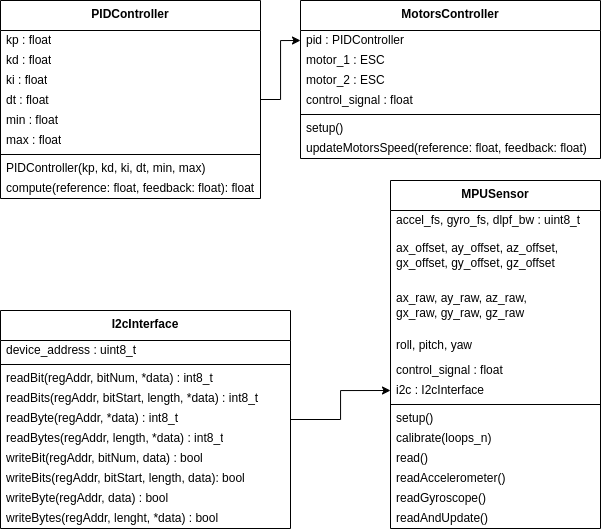

The diagram above was exported from draw.io. Its source (the exported page's mxGraphModel, read from the mxfile embedded in the PNG):
<mxGraphModel dx="771" dy="893" grid="1" gridSize="10" guides="1" tooltips="1" connect="1" arrows="1" fold="1" page="1" pageScale="1" pageWidth="850" pageHeight="1100" math="0" shadow="0">
  <root>
    <mxCell id="0" />
    <mxCell id="1" parent="0" />
    <mxCell id="zb5RhrVrap3vSsdrANn7-79" value="" style="group" vertex="1" connectable="0" parent="1">
      <mxGeometry x="50" y="160" width="600" height="528" as="geometry" />
    </mxCell>
    <mxCell id="zb5RhrVrap3vSsdrANn7-36" style="edgeStyle=orthogonalEdgeStyle;rounded=0;orthogonalLoop=1;jettySize=auto;html=1;entryX=0;entryY=0.5;entryDx=0;entryDy=0;" edge="1" parent="zb5RhrVrap3vSsdrANn7-79" source="zb5RhrVrap3vSsdrANn7-4" target="zb5RhrVrap3vSsdrANn7-27">
      <mxGeometry relative="1" as="geometry" />
    </mxCell>
    <mxCell id="zb5RhrVrap3vSsdrANn7-4" value="&lt;b&gt;PIDController&lt;/b&gt;" style="swimlane;fontStyle=0;align=center;verticalAlign=top;childLayout=stackLayout;horizontal=1;startSize=30;horizontalStack=0;resizeParent=1;resizeParentMax=0;resizeLast=0;collapsible=0;marginBottom=0;html=1;whiteSpace=wrap;" vertex="1" parent="zb5RhrVrap3vSsdrANn7-79">
      <mxGeometry width="260" height="198" as="geometry" />
    </mxCell>
    <mxCell id="zb5RhrVrap3vSsdrANn7-22" value="kp : float" style="text;html=1;strokeColor=none;fillColor=none;align=left;verticalAlign=middle;spacingLeft=4;spacingRight=4;overflow=hidden;rotatable=0;points=[[0,0.5],[1,0.5]];portConstraint=eastwest;whiteSpace=wrap;" vertex="1" parent="zb5RhrVrap3vSsdrANn7-4">
      <mxGeometry y="30" width="260" height="20" as="geometry" />
    </mxCell>
    <mxCell id="zb5RhrVrap3vSsdrANn7-21" value="kd : float" style="text;html=1;strokeColor=none;fillColor=none;align=left;verticalAlign=middle;spacingLeft=4;spacingRight=4;overflow=hidden;rotatable=0;points=[[0,0.5],[1,0.5]];portConstraint=eastwest;whiteSpace=wrap;" vertex="1" parent="zb5RhrVrap3vSsdrANn7-4">
      <mxGeometry y="50" width="260" height="20" as="geometry" />
    </mxCell>
    <mxCell id="zb5RhrVrap3vSsdrANn7-24" value="ki : float" style="text;html=1;strokeColor=none;fillColor=none;align=left;verticalAlign=middle;spacingLeft=4;spacingRight=4;overflow=hidden;rotatable=0;points=[[0,0.5],[1,0.5]];portConstraint=eastwest;whiteSpace=wrap;" vertex="1" parent="zb5RhrVrap3vSsdrANn7-4">
      <mxGeometry y="70" width="260" height="20" as="geometry" />
    </mxCell>
    <mxCell id="zb5RhrVrap3vSsdrANn7-6" value="dt : float" style="text;html=1;strokeColor=none;fillColor=none;align=left;verticalAlign=middle;spacingLeft=4;spacingRight=4;overflow=hidden;rotatable=0;points=[[0,0.5],[1,0.5]];portConstraint=eastwest;whiteSpace=wrap;" vertex="1" parent="zb5RhrVrap3vSsdrANn7-4">
      <mxGeometry y="90" width="260" height="20" as="geometry" />
    </mxCell>
    <mxCell id="zb5RhrVrap3vSsdrANn7-25" value="min : float" style="text;html=1;strokeColor=none;fillColor=none;align=left;verticalAlign=middle;spacingLeft=4;spacingRight=4;overflow=hidden;rotatable=0;points=[[0,0.5],[1,0.5]];portConstraint=eastwest;whiteSpace=wrap;" vertex="1" parent="zb5RhrVrap3vSsdrANn7-4">
      <mxGeometry y="110" width="260" height="20" as="geometry" />
    </mxCell>
    <mxCell id="zb5RhrVrap3vSsdrANn7-23" value="max : float" style="text;html=1;strokeColor=none;fillColor=none;align=left;verticalAlign=middle;spacingLeft=4;spacingRight=4;overflow=hidden;rotatable=0;points=[[0,0.5],[1,0.5]];portConstraint=eastwest;whiteSpace=wrap;" vertex="1" parent="zb5RhrVrap3vSsdrANn7-4">
      <mxGeometry y="130" width="260" height="20" as="geometry" />
    </mxCell>
    <mxCell id="zb5RhrVrap3vSsdrANn7-9" value="" style="line;strokeWidth=1;fillColor=none;align=left;verticalAlign=middle;spacingTop=-1;spacingLeft=3;spacingRight=3;rotatable=0;labelPosition=right;points=[];portConstraint=eastwest;" vertex="1" parent="zb5RhrVrap3vSsdrANn7-4">
      <mxGeometry y="150" width="260" height="8" as="geometry" />
    </mxCell>
    <mxCell id="zb5RhrVrap3vSsdrANn7-76" value="PIDController(kp, kd, ki, dt, min, max)" style="text;html=1;strokeColor=none;fillColor=none;align=left;verticalAlign=middle;spacingLeft=4;spacingRight=4;overflow=hidden;rotatable=0;points=[[0,0.5],[1,0.5]];portConstraint=eastwest;whiteSpace=wrap;" vertex="1" parent="zb5RhrVrap3vSsdrANn7-4">
      <mxGeometry y="158" width="260" height="20" as="geometry" />
    </mxCell>
    <mxCell id="zb5RhrVrap3vSsdrANn7-11" value="compute(reference: float, feedback: float): float" style="text;html=1;strokeColor=none;fillColor=none;align=left;verticalAlign=middle;spacingLeft=4;spacingRight=4;overflow=hidden;rotatable=0;points=[[0,0.5],[1,0.5]];portConstraint=eastwest;whiteSpace=wrap;" vertex="1" parent="zb5RhrVrap3vSsdrANn7-4">
      <mxGeometry y="178" width="260" height="20" as="geometry" />
    </mxCell>
    <mxCell id="zb5RhrVrap3vSsdrANn7-26" value="&lt;b&gt;MotorsController&lt;/b&gt;" style="swimlane;fontStyle=0;align=center;verticalAlign=top;childLayout=stackLayout;horizontal=1;startSize=30;horizontalStack=0;resizeParent=1;resizeParentMax=0;resizeLast=0;collapsible=0;marginBottom=0;html=1;whiteSpace=wrap;" vertex="1" parent="zb5RhrVrap3vSsdrANn7-79">
      <mxGeometry x="300" width="300" height="158" as="geometry" />
    </mxCell>
    <mxCell id="zb5RhrVrap3vSsdrANn7-27" value="pid : PIDController" style="text;html=1;strokeColor=none;fillColor=none;align=left;verticalAlign=middle;spacingLeft=4;spacingRight=4;overflow=hidden;rotatable=0;points=[[0,0.5],[1,0.5]];portConstraint=eastwest;whiteSpace=wrap;" vertex="1" parent="zb5RhrVrap3vSsdrANn7-26">
      <mxGeometry y="30" width="300" height="20" as="geometry" />
    </mxCell>
    <mxCell id="zb5RhrVrap3vSsdrANn7-28" value="motor_1 : ESC" style="text;html=1;strokeColor=none;fillColor=none;align=left;verticalAlign=middle;spacingLeft=4;spacingRight=4;overflow=hidden;rotatable=0;points=[[0,0.5],[1,0.5]];portConstraint=eastwest;whiteSpace=wrap;" vertex="1" parent="zb5RhrVrap3vSsdrANn7-26">
      <mxGeometry y="50" width="300" height="20" as="geometry" />
    </mxCell>
    <mxCell id="zb5RhrVrap3vSsdrANn7-29" value="motor_2 : ESC" style="text;html=1;strokeColor=none;fillColor=none;align=left;verticalAlign=middle;spacingLeft=4;spacingRight=4;overflow=hidden;rotatable=0;points=[[0,0.5],[1,0.5]];portConstraint=eastwest;whiteSpace=wrap;" vertex="1" parent="zb5RhrVrap3vSsdrANn7-26">
      <mxGeometry y="70" width="300" height="20" as="geometry" />
    </mxCell>
    <mxCell id="zb5RhrVrap3vSsdrANn7-30" value="control_signal : float" style="text;html=1;strokeColor=none;fillColor=none;align=left;verticalAlign=middle;spacingLeft=4;spacingRight=4;overflow=hidden;rotatable=0;points=[[0,0.5],[1,0.5]];portConstraint=eastwest;whiteSpace=wrap;" vertex="1" parent="zb5RhrVrap3vSsdrANn7-26">
      <mxGeometry y="90" width="300" height="20" as="geometry" />
    </mxCell>
    <mxCell id="zb5RhrVrap3vSsdrANn7-33" value="" style="line;strokeWidth=1;fillColor=none;align=left;verticalAlign=middle;spacingTop=-1;spacingLeft=3;spacingRight=3;rotatable=0;labelPosition=right;points=[];portConstraint=eastwest;" vertex="1" parent="zb5RhrVrap3vSsdrANn7-26">
      <mxGeometry y="110" width="300" height="8" as="geometry" />
    </mxCell>
    <mxCell id="zb5RhrVrap3vSsdrANn7-34" value="setup()" style="text;html=1;strokeColor=none;fillColor=none;align=left;verticalAlign=middle;spacingLeft=4;spacingRight=4;overflow=hidden;rotatable=0;points=[[0,0.5],[1,0.5]];portConstraint=eastwest;whiteSpace=wrap;" vertex="1" parent="zb5RhrVrap3vSsdrANn7-26">
      <mxGeometry y="118" width="300" height="20" as="geometry" />
    </mxCell>
    <mxCell id="zb5RhrVrap3vSsdrANn7-35" value="updateMotorsSpeed(reference: float, feedback: float)" style="text;html=1;strokeColor=none;fillColor=none;align=left;verticalAlign=middle;spacingLeft=4;spacingRight=4;overflow=hidden;rotatable=0;points=[[0,0.5],[1,0.5]];portConstraint=eastwest;whiteSpace=wrap;" vertex="1" parent="zb5RhrVrap3vSsdrANn7-26">
      <mxGeometry y="138" width="300" height="20" as="geometry" />
    </mxCell>
    <mxCell id="zb5RhrVrap3vSsdrANn7-77" style="edgeStyle=orthogonalEdgeStyle;rounded=0;orthogonalLoop=1;jettySize=auto;html=1;entryX=0;entryY=0.5;entryDx=0;entryDy=0;" edge="1" parent="zb5RhrVrap3vSsdrANn7-79" source="zb5RhrVrap3vSsdrANn7-38" target="zb5RhrVrap3vSsdrANn7-48">
      <mxGeometry relative="1" as="geometry" />
    </mxCell>
    <mxCell id="zb5RhrVrap3vSsdrANn7-38" value="&lt;b&gt;I2cInterface&lt;/b&gt;" style="swimlane;fontStyle=0;align=center;verticalAlign=top;childLayout=stackLayout;horizontal=1;startSize=30;horizontalStack=0;resizeParent=1;resizeParentMax=0;resizeLast=0;collapsible=0;marginBottom=0;html=1;whiteSpace=wrap;" vertex="1" parent="zb5RhrVrap3vSsdrANn7-79">
      <mxGeometry y="310" width="290" height="218" as="geometry" />
    </mxCell>
    <mxCell id="zb5RhrVrap3vSsdrANn7-39" value="device_address : uint8_t" style="text;html=1;strokeColor=none;fillColor=none;align=left;verticalAlign=middle;spacingLeft=4;spacingRight=4;overflow=hidden;rotatable=0;points=[[0,0.5],[1,0.5]];portConstraint=eastwest;whiteSpace=wrap;" vertex="1" parent="zb5RhrVrap3vSsdrANn7-38">
      <mxGeometry y="30" width="290" height="20" as="geometry" />
    </mxCell>
    <mxCell id="zb5RhrVrap3vSsdrANn7-45" value="" style="line;strokeWidth=1;fillColor=none;align=left;verticalAlign=middle;spacingTop=-1;spacingLeft=3;spacingRight=3;rotatable=0;labelPosition=right;points=[];portConstraint=eastwest;" vertex="1" parent="zb5RhrVrap3vSsdrANn7-38">
      <mxGeometry y="50" width="290" height="8" as="geometry" />
    </mxCell>
    <mxCell id="zb5RhrVrap3vSsdrANn7-46" value="readBit(regAddr, bitNum, *data) : int8_t" style="text;html=1;strokeColor=none;fillColor=none;align=left;verticalAlign=middle;spacingLeft=4;spacingRight=4;overflow=hidden;rotatable=0;points=[[0,0.5],[1,0.5]];portConstraint=eastwest;whiteSpace=wrap;" vertex="1" parent="zb5RhrVrap3vSsdrANn7-38">
      <mxGeometry y="58" width="290" height="20" as="geometry" />
    </mxCell>
    <mxCell id="zb5RhrVrap3vSsdrANn7-64" value="readBits(regAddr, bitStart, length, *data) : int8_t" style="text;html=1;strokeColor=none;fillColor=none;align=left;verticalAlign=middle;spacingLeft=4;spacingRight=4;overflow=hidden;rotatable=0;points=[[0,0.5],[1,0.5]];portConstraint=eastwest;whiteSpace=wrap;" vertex="1" parent="zb5RhrVrap3vSsdrANn7-38">
      <mxGeometry y="78" width="290" height="20" as="geometry" />
    </mxCell>
    <mxCell id="zb5RhrVrap3vSsdrANn7-63" value="readByte(regAddr, *data)&amp;nbsp;: int8_t" style="text;html=1;strokeColor=none;fillColor=none;align=left;verticalAlign=middle;spacingLeft=4;spacingRight=4;overflow=hidden;rotatable=0;points=[[0,0.5],[1,0.5]];portConstraint=eastwest;whiteSpace=wrap;" vertex="1" parent="zb5RhrVrap3vSsdrANn7-38">
      <mxGeometry y="98" width="290" height="20" as="geometry" />
    </mxCell>
    <mxCell id="zb5RhrVrap3vSsdrANn7-65" value="readBytes(regAddr, length, *data)&amp;nbsp;: int8_t" style="text;html=1;strokeColor=none;fillColor=none;align=left;verticalAlign=middle;spacingLeft=4;spacingRight=4;overflow=hidden;rotatable=0;points=[[0,0.5],[1,0.5]];portConstraint=eastwest;whiteSpace=wrap;" vertex="1" parent="zb5RhrVrap3vSsdrANn7-38">
      <mxGeometry y="118" width="290" height="20" as="geometry" />
    </mxCell>
    <mxCell id="zb5RhrVrap3vSsdrANn7-69" value="writeBit(regAddr, bitNum, data) : bool" style="text;html=1;strokeColor=none;fillColor=none;align=left;verticalAlign=middle;spacingLeft=4;spacingRight=4;overflow=hidden;rotatable=0;points=[[0,0.5],[1,0.5]];portConstraint=eastwest;whiteSpace=wrap;" vertex="1" parent="zb5RhrVrap3vSsdrANn7-38">
      <mxGeometry y="138" width="290" height="20" as="geometry" />
    </mxCell>
    <mxCell id="zb5RhrVrap3vSsdrANn7-66" value="writeBits(regAddr, bitStart, length, data): bool" style="text;html=1;strokeColor=none;fillColor=none;align=left;verticalAlign=middle;spacingLeft=4;spacingRight=4;overflow=hidden;rotatable=0;points=[[0,0.5],[1,0.5]];portConstraint=eastwest;whiteSpace=wrap;" vertex="1" parent="zb5RhrVrap3vSsdrANn7-38">
      <mxGeometry y="158" width="290" height="20" as="geometry" />
    </mxCell>
    <mxCell id="zb5RhrVrap3vSsdrANn7-67" value="writeByte(regAddr, data) : bool" style="text;html=1;strokeColor=none;fillColor=none;align=left;verticalAlign=middle;spacingLeft=4;spacingRight=4;overflow=hidden;rotatable=0;points=[[0,0.5],[1,0.5]];portConstraint=eastwest;whiteSpace=wrap;" vertex="1" parent="zb5RhrVrap3vSsdrANn7-38">
      <mxGeometry y="178" width="290" height="20" as="geometry" />
    </mxCell>
    <mxCell id="zb5RhrVrap3vSsdrANn7-68" value="writeBytes(regAddr, lenght, *data) : bool" style="text;html=1;strokeColor=none;fillColor=none;align=left;verticalAlign=middle;spacingLeft=4;spacingRight=4;overflow=hidden;rotatable=0;points=[[0,0.5],[1,0.5]];portConstraint=eastwest;whiteSpace=wrap;" vertex="1" parent="zb5RhrVrap3vSsdrANn7-38">
      <mxGeometry y="198" width="290" height="20" as="geometry" />
    </mxCell>
    <mxCell id="zb5RhrVrap3vSsdrANn7-47" value="&lt;b&gt;MPUSensor&lt;/b&gt;" style="swimlane;fontStyle=0;align=center;verticalAlign=top;childLayout=stackLayout;horizontal=1;startSize=30;horizontalStack=0;resizeParent=1;resizeParentMax=0;resizeLast=0;collapsible=0;marginBottom=0;html=1;whiteSpace=wrap;" vertex="1" parent="zb5RhrVrap3vSsdrANn7-79">
      <mxGeometry x="390" y="180" width="210" height="348" as="geometry" />
    </mxCell>
    <mxCell id="zb5RhrVrap3vSsdrANn7-49" value="accel_fs, gyro_fs, dlpf_bw : uint8_t" style="text;html=1;strokeColor=none;fillColor=none;align=left;verticalAlign=middle;spacingLeft=4;spacingRight=4;overflow=hidden;rotatable=0;points=[[0,0.5],[1,0.5]];portConstraint=eastwest;whiteSpace=wrap;" vertex="1" parent="zb5RhrVrap3vSsdrANn7-47">
      <mxGeometry y="30" width="210" height="20" as="geometry" />
    </mxCell>
    <mxCell id="zb5RhrVrap3vSsdrANn7-50" value="ax_offset, ay_offset, az_offset,&lt;div&gt;gx_offset, gy_offset, gz_offset&lt;/div&gt;" style="text;html=1;strokeColor=none;fillColor=none;align=left;verticalAlign=middle;spacingLeft=4;spacingRight=4;overflow=hidden;rotatable=0;points=[[0,0.5],[1,0.5]];portConstraint=eastwest;whiteSpace=wrap;" vertex="1" parent="zb5RhrVrap3vSsdrANn7-47">
      <mxGeometry y="50" width="210" height="50" as="geometry" />
    </mxCell>
    <mxCell id="zb5RhrVrap3vSsdrANn7-74" value="ax_raw, ay_raw, az_raw,&lt;div&gt;gx_raw, gy_raw, gz_&lt;span style=&quot;background-color: transparent; color: light-dark(rgb(0, 0, 0), rgb(255, 255, 255));&quot;&gt;raw&lt;/span&gt;&lt;/div&gt;" style="text;html=1;strokeColor=none;fillColor=none;align=left;verticalAlign=middle;spacingLeft=4;spacingRight=4;overflow=hidden;rotatable=0;points=[[0,0.5],[1,0.5]];portConstraint=eastwest;whiteSpace=wrap;" vertex="1" parent="zb5RhrVrap3vSsdrANn7-47">
      <mxGeometry y="100" width="210" height="50" as="geometry" />
    </mxCell>
    <mxCell id="zb5RhrVrap3vSsdrANn7-75" value="&lt;div&gt;roll, pitch, yaw&lt;/div&gt;" style="text;html=1;strokeColor=none;fillColor=none;align=left;verticalAlign=middle;spacingLeft=4;spacingRight=4;overflow=hidden;rotatable=0;points=[[0,0.5],[1,0.5]];portConstraint=eastwest;whiteSpace=wrap;" vertex="1" parent="zb5RhrVrap3vSsdrANn7-47">
      <mxGeometry y="150" width="210" height="30" as="geometry" />
    </mxCell>
    <mxCell id="zb5RhrVrap3vSsdrANn7-51" value="control_signal : float" style="text;html=1;strokeColor=none;fillColor=none;align=left;verticalAlign=middle;spacingLeft=4;spacingRight=4;overflow=hidden;rotatable=0;points=[[0,0.5],[1,0.5]];portConstraint=eastwest;whiteSpace=wrap;" vertex="1" parent="zb5RhrVrap3vSsdrANn7-47">
      <mxGeometry y="180" width="210" height="20" as="geometry" />
    </mxCell>
    <mxCell id="zb5RhrVrap3vSsdrANn7-48" value="i2c : I2cInterface" style="text;html=1;strokeColor=none;fillColor=none;align=left;verticalAlign=middle;spacingLeft=4;spacingRight=4;overflow=hidden;rotatable=0;points=[[0,0.5],[1,0.5]];portConstraint=eastwest;whiteSpace=wrap;" vertex="1" parent="zb5RhrVrap3vSsdrANn7-47">
      <mxGeometry y="200" width="210" height="20" as="geometry" />
    </mxCell>
    <mxCell id="zb5RhrVrap3vSsdrANn7-52" value="" style="line;strokeWidth=1;fillColor=none;align=left;verticalAlign=middle;spacingTop=-1;spacingLeft=3;spacingRight=3;rotatable=0;labelPosition=right;points=[];portConstraint=eastwest;" vertex="1" parent="zb5RhrVrap3vSsdrANn7-47">
      <mxGeometry y="220" width="210" height="8" as="geometry" />
    </mxCell>
    <mxCell id="zb5RhrVrap3vSsdrANn7-53" value="setup()" style="text;html=1;strokeColor=none;fillColor=none;align=left;verticalAlign=middle;spacingLeft=4;spacingRight=4;overflow=hidden;rotatable=0;points=[[0,0.5],[1,0.5]];portConstraint=eastwest;whiteSpace=wrap;" vertex="1" parent="zb5RhrVrap3vSsdrANn7-47">
      <mxGeometry y="228" width="210" height="20" as="geometry" />
    </mxCell>
    <mxCell id="zb5RhrVrap3vSsdrANn7-70" value="calibrate(loops_n)" style="text;html=1;strokeColor=none;fillColor=none;align=left;verticalAlign=middle;spacingLeft=4;spacingRight=4;overflow=hidden;rotatable=0;points=[[0,0.5],[1,0.5]];portConstraint=eastwest;whiteSpace=wrap;" vertex="1" parent="zb5RhrVrap3vSsdrANn7-47">
      <mxGeometry y="248" width="210" height="20" as="geometry" />
    </mxCell>
    <mxCell id="zb5RhrVrap3vSsdrANn7-54" value="read()" style="text;html=1;strokeColor=none;fillColor=none;align=left;verticalAlign=middle;spacingLeft=4;spacingRight=4;overflow=hidden;rotatable=0;points=[[0,0.5],[1,0.5]];portConstraint=eastwest;whiteSpace=wrap;" vertex="1" parent="zb5RhrVrap3vSsdrANn7-47">
      <mxGeometry y="268" width="210" height="20" as="geometry" />
    </mxCell>
    <mxCell id="zb5RhrVrap3vSsdrANn7-71" value="readAccelerometer()" style="text;html=1;strokeColor=none;fillColor=none;align=left;verticalAlign=middle;spacingLeft=4;spacingRight=4;overflow=hidden;rotatable=0;points=[[0,0.5],[1,0.5]];portConstraint=eastwest;whiteSpace=wrap;" vertex="1" parent="zb5RhrVrap3vSsdrANn7-47">
      <mxGeometry y="288" width="210" height="20" as="geometry" />
    </mxCell>
    <mxCell id="zb5RhrVrap3vSsdrANn7-72" value="readGyroscope()" style="text;html=1;strokeColor=none;fillColor=none;align=left;verticalAlign=middle;spacingLeft=4;spacingRight=4;overflow=hidden;rotatable=0;points=[[0,0.5],[1,0.5]];portConstraint=eastwest;whiteSpace=wrap;" vertex="1" parent="zb5RhrVrap3vSsdrANn7-47">
      <mxGeometry y="308" width="210" height="20" as="geometry" />
    </mxCell>
    <mxCell id="zb5RhrVrap3vSsdrANn7-73" value="readAndUpdate()" style="text;html=1;strokeColor=none;fillColor=none;align=left;verticalAlign=middle;spacingLeft=4;spacingRight=4;overflow=hidden;rotatable=0;points=[[0,0.5],[1,0.5]];portConstraint=eastwest;whiteSpace=wrap;" vertex="1" parent="zb5RhrVrap3vSsdrANn7-47">
      <mxGeometry y="328" width="210" height="20" as="geometry" />
    </mxCell>
  </root>
</mxGraphModel>